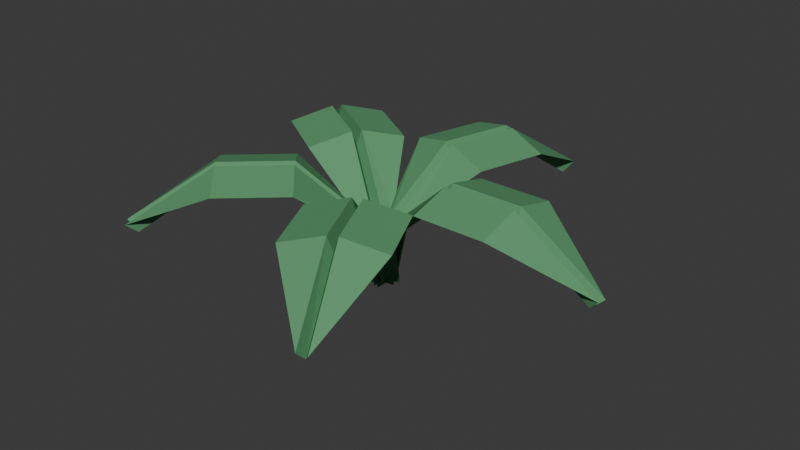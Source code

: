 # Source: Plant1.blend  (saved by Blender 4.2.66; exported with 4.5.12 LTS)
import bpy
from mathutils import Matrix  # noqa: F401  (used for matrix-valued properties, if any)

bpy.ops.wm.read_factory_settings(use_empty=True)
scene = bpy.context.scene
scene.name = 'Scene'

# ---- collections
col_collection = bpy.data.collections.new('Collection'); scene.collection.children.link(col_collection)

# ---- materials (node trees are filled in below, after node groups)
mat_leaves = bpy.data.materials.new('Leaves')

# ---- material node trees
mat_leaves.use_nodes = True; mat_leaves.node_tree.nodes.clear()
_N = mat_leaves.node_tree.nodes; _L = mat_leaves.node_tree.links
n0 = _N.new('ShaderNodeBsdfPrincipled'); n0.name = 'Principled BSDF'; n0.location = (10, 300)
n0.inputs[0].default_value = (0.1158, 0.3364, 0.157, 1.0)
n0.inputs[2].default_value = 0.8071
n0.inputs[3].default_value = 1.2
n1 = _N.new('ShaderNodeOutputMaterial'); n1.name = 'Material Output'; n1.location = (300, 300)
_L.new(n0.outputs[0], n1.inputs[0])
n1.is_active_output = True

# ---- world
world_world = bpy.data.worlds.new('World'); scene.world = world_world
world_world.use_nodes = True; world_world.node_tree.nodes.clear()
_N = world_world.node_tree.nodes; _L = world_world.node_tree.links
n0 = _N.new('ShaderNodeOutputWorld'); n0.name = 'World Output'; n0.location = (300, 300)
n1 = _N.new('ShaderNodeBackground'); n1.name = 'Background'; n1.location = (10, 300)
n1.inputs[0].default_value = (0.05088, 0.05088, 0.05088, 1.0)
_L.new(n1.outputs[0], n0.inputs[0])
n0.is_active_output = True
world_world.color = (0.05088, 0.05088, 0.05088)
world_world.sun_shadow_jitter_overblur = 0.0

# ---- meshes
me_plane = bpy.data.meshes.new('Plane')
me_plane.from_pydata([(0.03144, -0.03262, 0.1183), (0.4482, -0.009484, 0.1287), (0.03536, 0.03265, 0.117), (0.4498, 0.009695, 0.1261), (0.1479, -0.09217, 0.2133), (0.2855, -0.09217, 0.2133), (0.2855, 0.09218, 0.2147), (0.1479, 0.09218, 0.2147), (0.02661, 0.009627, 0.1235), (0.02661, -0.009625, 0.1235), (0.4285, -0.0002071, 0.1075), (0.04543, 1.222e-06, 0.1116), (0.1479, -0.009625, 0.2358), (0.1479, 0.009627, 0.2358), (0.2855, -0.009625, 0.2358), (0.2855, 0.009627, 0.2358), (0.1513, 1.223e-06, 0.2084), (0.2851, 1.222e-06, 0.2073), (0.005576, -0.0291, 0.00176), (0.008251, 0.03618, 0.004872), (-0.001183, 0.01315, -0.000599), (-0.001183, -0.006102, -0.000599), (0.0204, 0.003524, -0.0003634), (0.04003, 0.02123, 0.1183), (0.1327, 0.4282, 0.1287), (-0.02164, 0.04299, 0.117), (0.1147, 0.435, 0.1261), (0.1294, 0.1167, 0.2133), (0.1673, 0.2491, 0.2133), (-0.009903, 0.2999, 0.2147), (-0.04784, 0.1676, 0.2147), (-0.00192, 0.02823, 0.1235), (0.01659, 0.02293, 0.1235), (0.1183, 0.4118, 0.1075), (0.01252, 0.04367, 0.1116), (0.05001, 0.1395, 0.2358), (0.03151, 0.1448, 0.2358), (0.08795, 0.2718, 0.2358), (0.06945, 0.2771, 0.2358), (0.0417, 0.1454, 0.2084), (0.07858, 0.2741, 0.2073), (0.02951, -0.002661, 0.00176), (-0.0325, 0.0179, 0.004872), (-0.01297, 0.002488, -0.000599), (0.005539, -0.002819, -0.000599), (0.002235, 0.02058, -0.0003634), (-0.009377, 0.04433, 0.1183), (-0.3751, 0.2456, 0.1287), (-0.04729, -0.008955, 0.117), (-0.3866, 0.2301, 0.1261), (-0.07657, 0.1565, 0.2133), (-0.1933, 0.2295, 0.2133), (-0.291, 0.07314, 0.2147), (-0.1743, 0.000195, 0.2147), (-0.02767, 0.005937, 0.1235), (-0.01747, 0.02226, 0.1235), (-0.3633, 0.2272, 0.1075), (-0.03853, 0.02407, 0.1116), (-0.1203, 0.08653, 0.2358), (-0.1305, 0.0702, 0.2358), (-0.237, 0.1595, 0.2358), (-0.2472, 0.1431, 0.2358), (-0.1283, 0.08017, 0.2084), (-0.2418, 0.1511, 0.2073), (0.01069, 0.02763, 0.00176), (-0.02617, -0.02631, 0.004872), (-0.005965, -0.01178, -0.000599), (0.004237, 0.004548, -0.000599), (-0.01917, 0.007821, -0.0003634), (-0.0452, 0.003205, 0.1183), (-0.3394, -0.2929, 0.1287), (-0.004426, -0.04792, 0.117), (-0.3278, -0.3082, 0.1261), (-0.1716, -0.03045, 0.2133), (-0.2739, -0.1226, 0.2133), (-0.1505, -0.2596, 0.2147), (-0.04822, -0.1675, 0.2147), (-0.01333, -0.02496, 0.1235), (-0.02622, -0.01065, 0.1235), (-0.3186, -0.2866, 0.1075), (-0.03376, -0.0304, 0.1116), (-0.1163, -0.0918, 0.2358), (-0.1035, -0.1061, 0.2358), (-0.2186, -0.1839, 0.2358), (-0.2057, -0.1982, 0.2358), (-0.1124, -0.1012, 0.2084), (-0.2119, -0.1908, 0.2073), (-0.02362, 0.01789, 0.00176), (0.01808, -0.03241, 0.004872), (0.009678, -0.008981, -0.000599), (-0.003204, 0.005326, -0.000599), (-0.0128, -0.01627, -0.0003634), (-0.01554, -0.04256, 0.1183), (0.188, -0.407, 0.1287), (0.04485, -0.01746, 0.117), (0.2059, -0.4, 0.1261), (-0.01802, -0.1733, 0.2133), (0.04232, -0.297, 0.2133), (0.208, -0.2162, 0.2147), (0.1477, -0.09251, 0.2147), (0.02032, -0.0197, 0.1235), (0.003014, -0.02814, 0.1235), (0.1876, -0.3852, 0.1075), (0.01992, -0.04083, 0.1116), (0.05618, -0.1371, 0.2358), (0.07348, -0.1287, 0.2358), (0.1165, -0.2609, 0.2358), (0.1338, -0.2524, 0.2358), (0.06632, -0.136, 0.2084), (0.125, -0.2562, 0.2073), (-0.02371, -0.01777, 0.00176), (0.03613, 0.008443, 0.004872), (0.0113, 0.006828, -0.000599), (-0.006003, -0.001612, -0.000599), (0.01211, -0.01679, -0.0003634)], [], [(15, 3, 6), (8, 13, 7, 2), (13, 15, 6, 7), (4, 5, 14, 12), (16, 17, 15, 13), (0, 4, 12, 9), (11, 16, 13, 8), (5, 1, 14), (17, 10, 3, 15), (14, 1, 10, 17), (9, 12, 16, 11), (12, 14, 17, 16), (8, 2, 19, 20), (11, 8, 20, 22), (0, 9, 21, 18), (9, 11, 22, 21), (38, 26, 29), (31, 36, 30, 25), (36, 38, 29, 30), (27, 28, 37, 35), (39, 40, 38, 36), (23, 27, 35, 32), (34, 39, 36, 31), (28, 24, 37), (40, 33, 26, 38), (37, 24, 33, 40), (32, 35, 39, 34), (35, 37, 40, 39), (31, 25, 42, 43), (34, 31, 43, 45), (23, 32, 44, 41), (32, 34, 45, 44), (61, 49, 52), (54, 59, 53, 48), (59, 61, 52, 53), (50, 51, 60, 58), (62, 63, 61, 59), (46, 50, 58, 55), (57, 62, 59, 54), (51, 47, 60), (63, 56, 49, 61), (60, 47, 56, 63), (55, 58, 62, 57), (58, 60, 63, 62), (54, 48, 65, 66), (57, 54, 66, 68), (46, 55, 67, 64), (55, 57, 68, 67), (84, 72, 75), (77, 82, 76, 71), (82, 84, 75, 76), (73, 74, 83, 81), (85, 86, 84, 82), (69, 73, 81, 78), (80, 85, 82, 77), (74, 70, 83), (86, 79, 72, 84), (83, 70, 79, 86), (78, 81, 85, 80), (81, 83, 86, 85), (77, 71, 88, 89), (80, 77, 89, 91), (69, 78, 90, 87), (78, 80, 91, 90), (107, 95, 98), (100, 105, 99, 94), (105, 107, 98, 99), (96, 97, 106, 104), (108, 109, 107, 105), (92, 96, 104, 101), (103, 108, 105, 100), (97, 93, 106), (109, 102, 95, 107), (106, 93, 102, 109), (101, 104, 108, 103), (104, 106, 109, 108), (100, 94, 111, 112), (103, 100, 112, 114), (92, 101, 113, 110), (101, 103, 114, 113)])
_uv = me_plane.uv_layers.new(name='UVMap')
_uv.uv.foreach_set('vector', [0.6667, 0.5522, 1.0, 1.0, 0.6667, 1.0, 0.0, 0.5522, 0.3333, 0.5522, 0.3333, 1.0, 0.0, 1.0, 0.3333, 0.5522, 0.6667, 0.5522, 0.6667, 1.0, 0.3333, 1.0, 0.3333, 0.0, 0.6667, 0.0, 0.6667, 0.4478, 0.3333, 0.4478, 0.3333, 0.5, 0.6667, 0.5, 0.6667, 0.5522, 0.3333, 0.5522, 0.0, 0.0, 0.3333, 0.0, 0.3333, 0.4478, 0.0, 0.4478, 0.0, 0.5, 0.3333, 0.5, 0.3333, 0.5522, 0.0, 0.5522, 0.6667, 0.0, 1.0, 0.4478, 0.6667, 0.4478, 0.6667, 0.5, 1.0, 0.5, 1.0, 0.5522, 0.6667, 0.5522, 0.6667, 0.4478, 1.0, 0.4478, 1.0, 0.5, 0.6667, 0.5, 0.0, 0.4478, 0.3333, 0.4478, 0.3333, 0.5, 0.0, 0.5, 0.3333, 0.4478, 0.6667, 0.4478, 0.6667, 0.5, 0.3333, 0.5, 0.0, 0.5522, 0.0, 1.0, 0.0, 1.0, 0.0, 0.5522, 0.0, 0.5, 0.0, 0.5522, 0.0, 0.5522, 0.0, 0.5, 0.0, 0.0, 0.0, 0.4478, 0.0, 0.4478, 0.0, 0.0, 0.0, 0.4478, 0.0, 0.5, 0.0, 0.5, 0.0, 0.4478, 0.6667, 0.5522, 1.0, 1.0, 0.6667, 1.0, 0.0, 0.5522, 0.3333, 0.5522, 0.3333, 1.0, 0.0, 1.0, 0.3333, 0.5522, 0.6667, 0.5522, 0.6667, 1.0, 0.3333, 1.0, 0.3333, 0.0, 0.6667, 0.0, 0.6667, 0.4478, 0.3333, 0.4478, 0.3333, 0.5, 0.6667, 0.5, 0.6667, 0.5522, 0.3333, 0.5522, 0.0, 0.0, 0.3333, 0.0, 0.3333, 0.4478, 0.0, 0.4478, 0.0, 0.5, 0.3333, 0.5, 0.3333, 0.5522, 0.0, 0.5522, 0.6667, 0.0, 1.0, 0.4478, 0.6667, 0.4478, 0.6667, 0.5, 1.0, 0.5, 1.0, 0.5522, 0.6667, 0.5522, 0.6667, 0.4478, 1.0, 0.4478, 1.0, 0.5, 0.6667, 0.5, 0.0, 0.4478, 0.3333, 0.4478, 0.3333, 0.5, 0.0, 0.5, 0.3333, 0.4478, 0.6667, 0.4478, 0.6667, 0.5, 0.3333, 0.5, 0.0, 0.5522, 0.0, 1.0, 0.0, 1.0, 0.0, 0.5522, 0.0, 0.5, 0.0, 0.5522, 0.0, 0.5522, 0.0, 0.5, 0.0, 0.0, 0.0, 0.4478, 0.0, 0.4478, 0.0, 0.0, 0.0, 0.4478, 0.0, 0.5, 0.0, 0.5, 0.0, 0.4478, 0.6667, 0.5522, 1.0, 1.0, 0.6667, 1.0, 0.0, 0.5522, 0.3333, 0.5522, 0.3333, 1.0, 0.0, 1.0, 0.3333, 0.5522, 0.6667, 0.5522, 0.6667, 1.0, 0.3333, 1.0, 0.3333, 0.0, 0.6667, 0.0, 0.6667, 0.4478, 0.3333, 0.4478, 0.3333, 0.5, 0.6667, 0.5, 0.6667, 0.5522, 0.3333, 0.5522, 0.0, 0.0, 0.3333, 0.0, 0.3333, 0.4478, 0.0, 0.4478, 0.0, 0.5, 0.3333, 0.5, 0.3333, 0.5522, 0.0, 0.5522, 0.6667, 0.0, 1.0, 0.4478, 0.6667, 0.4478, 0.6667, 0.5, 1.0, 0.5, 1.0, 0.5522, 0.6667, 0.5522, 0.6667, 0.4478, 1.0, 0.4478, 1.0, 0.5, 0.6667, 0.5, 0.0, 0.4478, 0.3333, 0.4478, 0.3333, 0.5, 0.0, 0.5, 0.3333, 0.4478, 0.6667, 0.4478, 0.6667, 0.5, 0.3333, 0.5, 0.0, 0.5522, 0.0, 1.0, 0.0, 1.0, 0.0, 0.5522, 0.0, 0.5, 0.0, 0.5522, 0.0, 0.5522, 0.0, 0.5, 0.0, 0.0, 0.0, 0.4478, 0.0, 0.4478, 0.0, 0.0, 0.0, 0.4478, 0.0, 0.5, 0.0, 0.5, 0.0, 0.4478, 0.6667, 0.5522, 1.0, 1.0, 0.6667, 1.0, 0.0, 0.5522, 0.3333, 0.5522, 0.3333, 1.0, 0.0, 1.0, 0.3333, 0.5522, 0.6667, 0.5522, 0.6667, 1.0, 0.3333, 1.0, 0.3333, 0.0, 0.6667, 0.0, 0.6667, 0.4478, 0.3333, 0.4478, 0.3333, 0.5, 0.6667, 0.5, 0.6667, 0.5522, 0.3333, 0.5522, 0.0, 0.0, 0.3333, 0.0, 0.3333, 0.4478, 0.0, 0.4478, 0.0, 0.5, 0.3333, 0.5, 0.3333, 0.5522, 0.0, 0.5522, 0.6667, 0.0, 1.0, 0.4478, 0.6667, 0.4478, 0.6667, 0.5, 1.0, 0.5, 1.0, 0.5522, 0.6667, 0.5522, 0.6667, 0.4478, 1.0, 0.4478, 1.0, 0.5, 0.6667, 0.5, 0.0, 0.4478, 0.3333, 0.4478, 0.3333, 0.5, 0.0, 0.5, 0.3333, 0.4478, 0.6667, 0.4478, 0.6667, 0.5, 0.3333, 0.5, 0.0, 0.5522, 0.0, 1.0, 0.0, 1.0, 0.0, 0.5522, 0.0, 0.5, 0.0, 0.5522, 0.0, 0.5522, 0.0, 0.5, 0.0, 0.0, 0.0, 0.4478, 0.0, 0.4478, 0.0, 0.0, 0.0, 0.4478, 0.0, 0.5, 0.0, 0.5, 0.0, 0.4478, 0.6667, 0.5522, 1.0, 1.0, 0.6667, 1.0, 0.0, 0.5522, 0.3333, 0.5522, 0.3333, 1.0, 0.0, 1.0, 0.3333, 0.5522, 0.6667, 0.5522, 0.6667, 1.0, 0.3333, 1.0, 0.3333, 0.0, 0.6667, 0.0, 0.6667, 0.4478, 0.3333, 0.4478, 0.3333, 0.5, 0.6667, 0.5, 0.6667, 0.5522, 0.3333, 0.5522, 0.0, 0.0, 0.3333, 0.0, 0.3333, 0.4478, 0.0, 0.4478, 0.0, 0.5, 0.3333, 0.5, 0.3333, 0.5522, 0.0, 0.5522, 0.6667, 0.0, 1.0, 0.4478, 0.6667, 0.4478, 0.6667, 0.5, 1.0, 0.5, 1.0, 0.5522, 0.6667, 0.5522, 0.6667, 0.4478, 1.0, 0.4478, 1.0, 0.5, 0.6667, 0.5, 0.0, 0.4478, 0.3333, 0.4478, 0.3333, 0.5, 0.0, 0.5, 0.3333, 0.4478, 0.6667, 0.4478, 0.6667, 0.5, 0.3333, 0.5, 0.0, 0.5522, 0.0, 1.0, 0.0, 1.0, 0.0, 0.5522, 0.0, 0.5, 0.0, 0.5522, 0.0, 0.5522, 0.0, 0.5, 0.0, 0.0, 0.0, 0.4478, 0.0, 0.4478, 0.0, 0.0, 0.0, 0.4478, 0.0, 0.5, 0.0, 0.5, 0.0, 0.4478])
me_plane.materials.append(mat_leaves)
me_plane.update()

# ---- objects
ob_plane = bpy.data.objects.new('Plane', me_plane)

# ---- transforms, parenting, visibility, modifiers, constraints
ob_plane.location = (0.0, 0.0, -0.007117)

# ---- collection membership
col_collection.objects.link(ob_plane)

# ---- scene / render settings (as saved in the file)
scene.frame_start = 1; scene.frame_end = 250; scene.frame_set(1)
scene.render.engine = 'BLENDER_EEVEE_NEXT'
bpy.context.view_layer.update()

# ---- added for rendering (the .blend has no active camera and no usable light): camera, sun
cam_auto = bpy.data.cameras.new('AutoCamera')
cam_auto.lens = 50.0
cam_auto.sensor_width = 36.0
cam_auto.clip_end = 1000.0
ob_auto_camera = bpy.data.objects.new('AutoCamera', cam_auto)
scene.collection.objects.link(ob_auto_camera)
ob_auto_camera.location = (1.15125, -1.32957, 1.00622)
ob_auto_camera.rotation_euler = (1.09748, -7.21219e-08, 0.694738)
scene.camera = ob_auto_camera
light_auto_sun = bpy.data.lights.new('AutoSun', 'SUN')
light_auto_sun.energy = 3.0
light_auto_sun.angle = 0.0523599
ob_auto_sun = bpy.data.objects.new('AutoSun', light_auto_sun)
scene.collection.objects.link(ob_auto_sun)
ob_auto_sun.rotation_euler = (0.872665, 0.174533, 0.523599)
bpy.context.view_layer.update()
